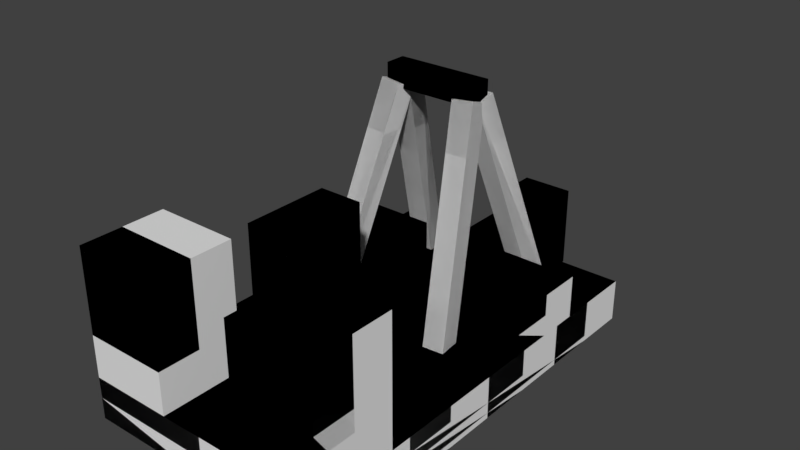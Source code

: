 # Source: pumpjack.blend  (saved by Blender 2.79.0; exported with 4.5.12 LTS)
import bpy
from mathutils import Matrix  # noqa: F401  (used for matrix-valued properties, if any)

bpy.ops.wm.read_factory_settings(use_empty=True)
scene = bpy.context.scene
scene.name = 'Scene'

# ---- collections
col_collection_1 = bpy.data.collections.new('Collection 1'); scene.collection.children.link(col_collection_1)
col_collection_2 = bpy.data.collections.new('Collection 2'); scene.collection.children.link(col_collection_2)
col_collection_3 = bpy.data.collections.new('Collection 3'); scene.collection.children.link(col_collection_3)
col_collection_11 = bpy.data.collections.new('Collection 11'); scene.collection.children.link(col_collection_11)

# ---- world
world_world = bpy.data.worlds.new('World'); scene.world = world_world
world_world.color = (0.05088, 0.05088, 0.05088)
world_world.use_sun_shadow = False
world_world.sun_shadow_jitter_overblur = 0.0
world_world.cycles.sampling_method = 'MANUAL'

# ---- meshes
me_pumpjack_normal = bpy.data.meshes.new('pumpjack_normal')
me_pumpjack_normal.from_pydata([(0.0, 0.0, 0.0), (-3.0, 5.841e-07, 0.0), (-3.0, 5.841e-07, 0.5), (9.735e-07, 5.0, 0.0), (9.735e-07, 5.0, 0.5), (-3.0, 5.0, 0.0), (-3.0, 5.0, 0.5), (0.0, 0.0, 0.5), (0.0, 0.0, 2.0), (-1.0, 1.947e-07, 0.5), (-1.0, 1.947e-07, 2.0), (1.947e-07, 1.0, 0.5), (1.947e-07, 1.0, 2.0), (-1.0, 1.0, 0.5), (-1.0, 1.0, 2.0), (-2.0, 3.894e-07, 1.0), (-2.0, 3.894e-07, 2.0), (-3.0, 5.841e-07, 1.0), (-3.0, 5.841e-07, 2.0), (-2.0, 0.5, 1.0), (-2.0, 0.5, 2.0), (-3.0, 0.5, 1.0), (-3.0, 0.5, 2.0), (-2.125, 0.125, 0.5), (-2.125, 0.125, 1.0), (-2.25, 0.125, 0.5), (-2.25, 0.125, 1.0), (-2.125, 0.375, 0.5), (-2.125, 0.375, 1.0), (-2.25, 0.375, 0.5), (-2.25, 0.375, 1.0), (-2.75, 0.125, 0.5), (-2.75, 0.125, 1.0), (-2.875, 0.125, 0.5), (-2.875, 0.125, 1.0), (-2.75, 0.375, 0.5), (-2.75, 0.375, 1.0), (-2.875, 0.375, 0.5), (-2.875, 0.375, 1.0), (-1.0, 3.313, 0.5), (-1.0, 3.313, 0.875), (-2.0, 3.313, 0.5), (-2.0, 3.313, 0.875), (-1.0, 3.688, 0.5), (-1.0, 3.688, 0.875), (-2.0, 3.688, 0.5), (-2.0, 3.688, 0.875), (-1.312, 3.688, 0.5), (-1.312, 3.688, 0.875), (-1.687, 3.688, 0.5), (-1.687, 3.688, 0.875), (-1.312, 5.188, 0.5), (-1.312, 5.188, 0.875), (-1.687, 5.188, 0.5), (-1.687, 5.188, 0.875), (-1.187, 5.188, 0.0), (-1.187, 5.188, 1.0), (-1.812, 5.188, 0.0), (-1.812, 5.188, 1.0), (-1.187, 5.812, 0.0), (-1.187, 5.812, 1.0), (-1.812, 5.813, 0.0), (-1.812, 5.813, 1.0), (-2.0, 3.0, 0.5), (-2.0, 3.0, 1.0), (-3.0, 3.0, 0.5), (-3.0, 3.0, 1.0), (-2.0, 4.0, 0.5), (-2.0, 4.0, 1.0), (-3.0, 4.0, 0.5), (-3.0, 4.0, 1.0), (5.841e-07, 3.0, 0.5), (5.841e-07, 3.0, 1.0), (-1.0, 3.0, 0.5), (-1.0, 3.0, 1.0), (7.788e-07, 4.0, 0.5), (7.788e-07, 4.0, 1.0), (-1.0, 4.0, 0.5), (-1.0, 4.0, 1.0), (-0.9375, 3.375, 2.875), (-0.9375, 3.375, 3.125), (-2.062, 3.375, 2.875), (-2.062, 3.375, 3.125), (-0.9375, 3.625, 2.875), (-0.9375, 3.625, 3.125), (-2.062, 3.625, 2.875), (-2.062, 3.625, 3.125), (-1.25, 1.0, 0.5), (-1.25, 1.0, 2.25), (-1.75, 1.0, 0.5), (-1.75, 1.0, 2.25), (-1.25, 2.0, 0.5), (-1.25, 2.0, 2.25), (-1.75, 2.0, 0.5), (-1.75, 2.0, 2.25), (-0.8508, 4.52, 0.4107), (-1.153, 3.697, 2.951), (-0.603, 4.494, 0.4318), (-0.9055, 3.671, 2.972), (-0.8688, 4.283, 0.3319), (-1.171, 3.46, 2.872), (-0.6211, 4.257, 0.353), (-0.9235, 3.434, 2.894), (-0.603, 2.506, 0.4318), (-0.9055, 3.329, 2.972), (-0.8508, 2.48, 0.4107), (-1.153, 3.303, 2.951), (-0.6211, 2.743, 0.353), (-0.9235, 3.566, 2.894), (-0.8688, 2.717, 0.3319), (-1.171, 3.54, 2.872), (-2.131, 2.717, 0.3319), (-1.829, 3.54, 2.872), (-2.379, 2.743, 0.353), (-2.076, 3.566, 2.894), (-2.149, 2.48, 0.4107), (-1.847, 3.303, 2.951), (-2.397, 2.506, 0.4318), (-2.095, 3.329, 2.972), (-2.379, 4.257, 0.353), (-2.076, 3.434, 2.894), (-2.131, 4.283, 0.3319), (-1.829, 3.46, 2.872), (-2.397, 4.494, 0.4318), (-2.095, 3.671, 2.972), (-2.149, 4.52, 0.4107), (-1.847, 3.697, 2.951)], [(45, 41), (39, 43), (49, 47), (51, 53)], [(0, 7, 2, 1), (1, 2, 6, 5), (5, 6, 4, 3), (3, 4, 7, 0), (1, 5, 3, 0), (6, 2, 7, 4), (7, 8, 10, 9), (9, 10, 14, 13), (13, 14, 12, 11), (11, 12, 8, 7), (14, 10, 8, 12), (15, 16, 18, 17), (17, 18, 22, 21), (21, 22, 20, 19), (19, 20, 16, 15), (17, 21, 19, 15), (22, 18, 16, 20), (23, 24, 26, 25), (25, 26, 30, 29), (29, 30, 28, 27), (27, 28, 24, 23), (31, 32, 34, 33), (33, 34, 38, 37), (37, 38, 36, 35), (35, 36, 32, 31), (39, 40, 42, 41), (45, 46, 44, 43), (46, 42, 40, 44), (49, 50, 54, 53), (51, 52, 48, 47), (54, 50, 48, 52), (55, 56, 58, 57), (57, 58, 62, 61), (61, 62, 60, 59), (59, 60, 56, 55), (57, 61, 59, 55), (62, 58, 56, 60), (63, 64, 66, 65), (65, 66, 70, 69), (69, 70, 68, 67), (67, 68, 64, 63), (70, 66, 64, 68), (71, 72, 74, 73), (73, 74, 78, 77), (77, 78, 76, 75), (75, 76, 72, 71), (78, 74, 72, 76), (79, 80, 82, 81), (81, 82, 86, 85), (85, 86, 84, 83), (83, 84, 80, 79), (81, 85, 83, 79), (86, 82, 80, 84), (87, 88, 90, 89), (89, 90, 94, 93), (93, 94, 92, 91), (91, 92, 88, 87), (94, 90, 88, 92), (95, 96, 98, 97), (97, 98, 102, 101), (101, 102, 100, 99), (99, 100, 96, 95), (102, 98, 96, 100), (103, 104, 106, 105), (105, 106, 110, 109), (109, 110, 108, 107), (107, 108, 104, 103), (110, 106, 104, 108), (111, 113, 114, 112), (113, 117, 118, 114), (117, 115, 116, 118), (115, 111, 112, 116), (118, 116, 112, 114), (119, 121, 122, 120), (121, 125, 126, 122), (125, 123, 124, 126), (123, 119, 120, 124), (126, 124, 120, 122)])
_uv = me_pumpjack_normal.uv_layers.new(name='UVMap')
_uv.uv.foreach_set('vector', [1.0, 0.0, 1.0, 0.0625, 0.625, 0.0625, 0.625, 0.0, 0.0, 0.0, 0.0, 0.0625, 0.625, 0.0625, 0.625, 0.0, 1.0, 0.0, 1.0, 0.0625, 0.625, 0.0625, 0.625, 0.0, 0.625, 0.0, 0.625, 0.0625, 0.0, 0.0625, 0.0, 0.0, 0.0, 0.625, 0.625, 0.625, 0.625, 1.0, 0.0, 1.0, 0.0, 0.25, 0.625, 0.25, 0.625, 0.625, 0.0, 0.625, 0.7578, 0.5, 0.7578, 0.6797, 0.6328, 0.6797, 0.6328, 0.5, 0.7578, 0.5, 0.7578, 0.6797, 0.6328, 0.6797, 0.6328, 0.5, 0.7578, 0.5, 0.7578, 0.6797, 0.6328, 0.6797, 0.6328, 0.5, 0.8828, 0.5, 0.8828, 0.6797, 0.7578, 0.6797, 0.7578, 0.5, 0.375, 0.125, 0.5, 0.125, 0.5, 0.25, 0.375, 0.25, 0.125, 0.125, 0.125, 0.25, 0.0, 0.25, 0.0, 0.125, 0.375, 0.125, 0.375, 0.25, 0.3125, 0.25, 0.3125, 0.125, 0.375, 0.125, 0.375, 0.25, 0.25, 0.25, 0.25, 0.125, 0.3125, 0.125, 0.3125, 0.25, 0.25, 0.25, 0.25, 0.125, 0.25, 0.125, 0.3125, 0.125, 0.3125, 0.25, 0.25, 0.25, 0.3125, 0.125, 0.375, 0.125, 0.375, 0.25, 0.3125, 0.25, 0.75, 0.9297, 0.75, 0.9922, 0.7344, 0.9922, 0.7344, 0.9297, 0.7812, 0.9297, 0.7812, 0.9922, 0.75, 0.9922, 0.75, 0.9297, 0.75, 0.9297, 0.75, 0.9922, 0.7344, 0.9922, 0.7344, 0.9297, 0.7812, 0.9297, 0.7812, 0.9922, 0.75, 0.9922, 0.75, 0.9297, 0.75, 0.9297, 0.75, 0.9922, 0.7344, 0.9922, 0.7344, 0.9297, 0.7812, 0.9297, 0.7812, 0.9922, 0.75, 0.9922, 0.75, 0.9297, 0.75, 0.9297, 0.75, 0.9922, 0.7344, 0.9922, 0.7344, 0.9297, 0.7812, 0.9297, 0.7812, 0.9922, 0.75, 0.9922, 0.75, 0.9297, 0.125, 0.07812, 0.125, 0.125, 0.0, 0.125, 0.0, 0.07812, 0.125, 0.07812, 0.125, 0.125, 0.0, 0.125, 0.0, 0.07812, 0.125, 0.07812, 0.125, 0.125, 0.0, 0.125, 0.0, 0.07812, 0.1875, 0.07812, 0.1875, 0.125, 0.0, 0.125, 0.0, 0.07812, 0.1875, 0.07812, 0.1875, 0.125, 0.0, 0.125, 0.0, 0.07812, 0.0, 0.07812, 0.1875, 0.07812, 0.1875, 0.125, 0.0, 0.125, 0.8828, 0.7656, 0.8828, 0.8906, 0.8047, 0.8906, 0.8047, 0.7656, 0.8828, 0.7656, 0.8828, 0.8906, 0.8047, 0.8906, 0.8047, 0.7656, 0.8828, 0.7656, 0.8828, 0.8906, 0.8047, 0.8906, 0.8047, 0.7656, 0.8828, 0.7656, 0.8828, 0.8906, 0.8047, 0.8906, 0.8047, 0.7656, 0.8047, 0.6953, 0.8828, 0.6953, 0.8828, 0.7734, 0.8047, 0.7734, 0.8047, 0.8984, 0.8828, 0.8984, 0.8828, 0.9766, 0.8047, 0.9766, 0.375, 0.1875, 0.375, 0.25, 0.25, 0.25, 0.25, 0.1875, 0.25, 0.1875, 0.25, 0.25, 0.125, 0.25, 0.125, 0.1875, 0.375, 0.1875, 0.375, 0.25, 0.25, 0.25, 0.25, 0.1875, 0.375, 0.1875, 0.375, 0.25, 0.25, 0.25, 0.25, 0.1875, 0.25, 0.125, 0.375, 0.125, 0.375, 0.25, 0.25, 0.25, 0.375, 0.1875, 0.375, 0.25, 0.25, 0.25, 0.25, 0.1875, 0.375, 0.1875, 0.375, 0.25, 0.25, 0.25, 0.25, 0.1875, 0.375, 0.1875, 0.375, 0.25, 0.25, 0.25, 0.25, 0.1875, 0.125, 0.1875, 0.125, 0.25, 0.25, 0.25, 0.25, 0.1875, 0.25, 0.125, 0.375, 0.125, 0.375, 0.25, 0.25, 0.25, 0.75, 0.0625, 0.75, 0.09375, 0.6094, 0.09375, 0.6094, 0.0625, 0.8125, 0.0625, 0.8125, 0.09375, 0.7812, 0.09375, 0.7812, 0.0625, 0.75, 0.0625, 0.75, 0.09375, 0.6094, 0.09375, 0.6094, 0.0625, 0.8125, 0.0625, 0.8125, 0.09375, 0.7812, 0.09375, 0.7812, 0.0625, 0.7812, 0.0625, 0.7812, 0.09375, 0.6406, 0.09375, 0.6406, 0.0625, 0.7812, 0.0625, 0.7812, 0.09375, 0.6406, 0.09375, 0.6406, 0.0625, 0.875, 0.0625, 0.875, 0.2812, 0.8125, 0.2812, 0.8125, 0.0625, 1.0, 0.0625, 1.0, 0.2812, 0.875, 0.2812, 0.875, 0.0625, 0.875, 0.0625, 0.875, 0.2812, 0.8125, 0.2812, 0.8125, 0.0625, 1.0, 0.0625, 1.0, 0.2812, 0.875, 0.2812, 0.875, 0.0625, 1.0, 0.3438, 0.875, 0.3438, 0.875, 0.2812, 1.0, 0.2812, 0.9141, 0.6641, 0.9141, 1.0, 0.8828, 1.0, 0.8828, 0.6641, 0.9453, 0.6641, 0.9453, 1.0, 0.9141, 1.0, 0.9141, 0.6641, 0.9141, 0.6641, 0.9141, 1.0, 0.8828, 1.0, 0.8828, 0.6641, 0.9453, 0.6641, 0.9453, 1.0, 0.9141, 1.0, 0.9141, 0.6641, 0.8828, 0.6328, 0.9141, 0.6328, 0.9141, 0.6641, 0.8828, 0.6641, 0.9141, 0.6641, 0.9141, 1.0, 0.8828, 1.0, 0.8828, 0.6641, 0.9453, 0.6641, 0.9453, 1.0, 0.9141, 1.0, 0.9141, 0.6641, 0.9141, 0.6641, 0.9141, 1.0, 0.8828, 1.0, 0.8828, 0.6641, 0.9453, 0.6641, 0.9453, 1.0, 0.9141, 1.0, 0.9141, 0.6641, 0.8828, 0.6328, 0.9141, 0.6328, 0.9141, 0.6641, 0.8828, 0.6641, 0.8828, 0.6641, 0.9141, 0.6641, 0.9141, 1.0, 0.8828, 1.0, 0.9141, 0.6641, 0.9453, 0.6641, 0.9453, 1.0, 0.9141, 1.0, 0.8828, 0.6641, 0.9141, 0.6641, 0.9141, 1.0, 0.8828, 1.0, 0.9141, 0.6641, 0.9453, 0.6641, 0.9453, 1.0, 0.9141, 1.0, 0.8828, 0.6328, 0.9141, 0.6328, 0.9141, 0.6641, 0.8828, 0.6641, 0.8828, 0.6641, 0.9141, 0.6641, 0.9141, 1.0, 0.8828, 1.0, 0.9141, 0.6641, 0.9453, 0.6641, 0.9453, 1.0, 0.9141, 1.0, 0.8828, 0.6641, 0.9141, 0.6641, 0.9141, 1.0, 0.8828, 1.0, 0.9141, 0.6641, 0.9453, 0.6641, 0.9453, 1.0, 0.9141, 1.0, 0.8828, 0.6328, 0.9141, 0.6328, 0.9141, 0.6641, 0.8828, 0.6641])
me_pumpjack_normal.use_remesh_preserve_volume = False
me_pumpjack_normal.use_remesh_preserve_attributes = False
me_pumpjack_normal.use_mirror_vertex_groups = False
me_pumpjack_normal.update()
me_pumpjack_mirrored = bpy.data.meshes.new('pumpjack_mirrored')
me_pumpjack_mirrored.from_pydata([(0.0, 0.0, 0.0), (0.0, 0.0, 0.5), (-3.0, 5.841e-07, 0.0), (-3.0, 5.841e-07, 0.5), (9.735e-07, 5.0, 0.0), (9.735e-07, 5.0, 0.5), (-3.0, 5.0, 0.0), (-3.0, 5.0, 0.5), (-2.0, 3.894e-07, 0.5), (-2.0, 3.894e-07, 2.0), (-3.0, 5.841e-07, 2.0), (-2.0, 1.0, 0.5), (-2.0, 1.0, 2.0), (-3.0, 1.0, 0.5), (-3.0, 1.0, 2.0), (0.0, 0.0, 1.0), (0.0, 0.0, 2.0), (-1.0, 1.947e-07, 1.0), (-1.0, 1.947e-07, 2.0), (9.735e-08, 0.5, 1.0), (9.735e-08, 0.5, 2.0), (-1.0, 0.5, 1.0), (-1.0, 0.5, 2.0), (-0.125, 0.125, 0.5), (-0.125, 0.125, 1.0), (-0.25, 0.125, 0.5), (-0.25, 0.125, 1.0), (-0.125, 0.375, 0.5), (-0.125, 0.375, 1.0), (-0.25, 0.375, 0.5), (-0.25, 0.375, 1.0), (-0.75, 0.125, 0.5), (-0.75, 0.125, 1.0), (-0.875, 0.125, 0.5), (-0.875, 0.125, 1.0), (-0.75, 0.375, 0.5), (-0.75, 0.375, 1.0), (-0.875, 0.375, 0.5), (-0.875, 0.375, 1.0), (-1.0, 3.313, 0.5), (-1.0, 3.313, 0.875), (-2.0, 3.313, 0.5), (-2.0, 3.313, 0.875), (-1.0, 3.688, 0.5), (-1.0, 3.688, 0.875), (-2.0, 3.688, 0.5), (-2.0, 3.688, 0.875), (-1.312, 3.688, 0.5), (-1.312, 3.688, 0.875), (-1.687, 3.688, 0.5), (-1.687, 3.688, 0.875), (-1.312, 5.188, 0.5), (-1.312, 5.188, 0.875), (-1.687, 5.188, 0.5), (-1.687, 5.188, 0.875), (-1.187, 5.188, 0.0), (-1.187, 5.188, 1.0), (-1.812, 5.188, 0.0), (-1.812, 5.188, 1.0), (-1.187, 5.812, 0.0), (-1.187, 5.812, 1.0), (-1.812, 5.813, 0.0), (-1.812, 5.813, 1.0), (-2.0, 3.0, 0.5), (-2.0, 3.0, 1.0), (-3.0, 3.0, 0.5), (-3.0, 3.0, 1.0), (-2.0, 4.0, 0.5), (-2.0, 4.0, 1.0), (-3.0, 4.0, 0.5), (-3.0, 4.0, 1.0), (5.841e-07, 3.0, 0.5), (5.841e-07, 3.0, 1.0), (-1.0, 3.0, 0.5), (-1.0, 3.0, 1.0), (7.788e-07, 4.0, 0.5), (7.788e-07, 4.0, 1.0), (-1.0, 4.0, 0.5), (-1.0, 4.0, 1.0), (-0.9375, 3.375, 2.875), (-0.9375, 3.375, 3.125), (-2.062, 3.375, 2.875), (-2.062, 3.375, 3.125), (-0.9375, 3.625, 2.875), (-0.9375, 3.625, 3.125), (-2.062, 3.625, 2.875), (-2.062, 3.625, 3.125), (-1.25, 1.0, 0.5), (-1.25, 1.0, 2.25), (-1.75, 1.0, 0.5), (-1.75, 1.0, 2.25), (-1.25, 2.0, 0.5), (-1.25, 2.0, 2.25), (-1.75, 2.0, 0.5), (-1.75, 2.0, 2.25), (-2.379, 4.257, 0.353), (-2.076, 3.434, 2.894), (-2.131, 4.283, 0.3319), (-1.829, 3.46, 2.872), (-2.397, 4.494, 0.4318), (-2.095, 3.671, 2.972), (-2.149, 4.52, 0.4107), (-1.847, 3.697, 2.951), (-2.131, 2.717, 0.3319), (-1.829, 3.54, 2.872), (-2.379, 2.743, 0.353), (-2.076, 3.566, 2.894), (-2.149, 2.48, 0.4107), (-1.847, 3.303, 2.951), (-2.397, 2.506, 0.4318), (-2.095, 3.329, 2.972), (-0.603, 2.506, 0.4318), (-0.9055, 3.329, 2.972), (-0.8508, 2.48, 0.4107), (-1.153, 3.303, 2.951), (-0.6211, 2.743, 0.353), (-0.9235, 3.566, 2.894), (-0.8688, 2.717, 0.3319), (-1.171, 3.54, 2.872), (-0.8508, 4.52, 0.4107), (-1.153, 3.697, 2.951), (-0.603, 4.494, 0.4318), (-0.9055, 3.671, 2.972), (-0.8688, 4.283, 0.3319), (-1.171, 3.46, 2.872), (-0.6211, 4.257, 0.353), (-0.9235, 3.434, 2.894)], [(45, 41), (39, 43), (49, 47), (51, 53)], [(0, 1, 3, 2), (2, 3, 7, 6), (6, 7, 5, 4), (4, 5, 1, 0), (2, 6, 4, 0), (7, 3, 1, 5), (8, 9, 10, 3), (3, 10, 14, 13), (13, 14, 12, 11), (11, 12, 9, 8), (14, 10, 9, 12), (15, 16, 18, 17), (17, 18, 22, 21), (21, 22, 20, 19), (19, 20, 16, 15), (17, 21, 19, 15), (22, 18, 16, 20), (23, 24, 26, 25), (25, 26, 30, 29), (29, 30, 28, 27), (27, 28, 24, 23), (31, 32, 34, 33), (33, 34, 38, 37), (37, 38, 36, 35), (35, 36, 32, 31), (39, 40, 42, 41), (45, 46, 44, 43), (46, 42, 40, 44), (49, 50, 54, 53), (51, 52, 48, 47), (54, 50, 48, 52), (55, 56, 58, 57), (57, 58, 62, 61), (61, 62, 60, 59), (59, 60, 56, 55), (57, 61, 59, 55), (62, 58, 56, 60), (63, 64, 66, 65), (65, 66, 70, 69), (69, 70, 68, 67), (67, 68, 64, 63), (70, 66, 64, 68), (71, 72, 74, 73), (73, 74, 78, 77), (77, 78, 76, 75), (75, 76, 72, 71), (78, 74, 72, 76), (79, 80, 82, 81), (81, 82, 86, 85), (85, 86, 84, 83), (83, 84, 80, 79), (81, 85, 83, 79), (86, 82, 80, 84), (87, 88, 90, 89), (89, 90, 94, 93), (93, 94, 92, 91), (91, 92, 88, 87), (94, 90, 88, 92), (95, 97, 98, 96), (97, 101, 102, 98), (101, 99, 100, 102), (99, 95, 96, 100), (102, 100, 96, 98), (103, 105, 106, 104), (105, 109, 110, 106), (109, 107, 108, 110), (107, 103, 104, 108), (110, 108, 104, 106), (111, 112, 114, 113), (113, 114, 118, 117), (117, 118, 116, 115), (115, 116, 112, 111), (118, 114, 112, 116), (119, 120, 122, 121), (121, 122, 126, 125), (125, 126, 124, 123), (123, 124, 120, 119), (126, 122, 120, 124)])
_uv = me_pumpjack_mirrored.uv_layers.new(name='UVMap')
_uv.uv.foreach_set('vector', [1.0, 0.0, 1.0, 0.0625, 0.625, 0.0625, 0.625, 0.0, 0.0, 0.0, 0.0, 0.0625, 0.625, 0.0625, 0.625, 0.0, 1.0, 0.0, 1.0, 0.0625, 0.625, 0.0625, 0.625, 0.0, 0.625, 0.0, 0.625, 0.0625, 0.0, 0.0625, 0.0, 0.0, 0.0, 0.625, 0.625, 0.625, 0.625, 1.0, 0.0, 1.0, 0.0, 0.25, 0.625, 0.25, 0.625, 0.625, 0.0, 0.625, 0.7578, 0.5, 0.7578, 0.6797, 0.6328, 0.6797, 0.6328, 0.5, 0.8828, 0.5, 0.8828, 0.6797, 0.7578, 0.6797, 0.7578, 0.5, 0.7578, 0.5, 0.7578, 0.6797, 0.6328, 0.6797, 0.6328, 0.5, 0.7578, 0.5, 0.7578, 0.6797, 0.6328, 0.6797, 0.6328, 0.5, 0.375, 0.125, 0.5, 0.125, 0.5, 0.25, 0.375, 0.25, 0.125, 0.125, 0.125, 0.25, 0.0, 0.25, 0.0, 0.125, 0.375, 0.125, 0.375, 0.25, 0.3125, 0.25, 0.3125, 0.125, 0.375, 0.125, 0.375, 0.25, 0.25, 0.25, 0.25, 0.125, 0.3125, 0.125, 0.3125, 0.25, 0.25, 0.25, 0.25, 0.125, 0.25, 0.125, 0.3125, 0.125, 0.3125, 0.25, 0.25, 0.25, 0.3125, 0.125, 0.375, 0.125, 0.375, 0.25, 0.3125, 0.25, 0.75, 0.9297, 0.75, 0.9922, 0.7344, 0.9922, 0.7344, 0.9297, 0.7812, 0.9297, 0.7812, 0.9922, 0.75, 0.9922, 0.75, 0.9297, 0.75, 0.9297, 0.75, 0.9922, 0.7344, 0.9922, 0.7344, 0.9297, 0.7812, 0.9297, 0.7812, 0.9922, 0.75, 0.9922, 0.75, 0.9297, 0.75, 0.9297, 0.75, 0.9922, 0.7344, 0.9922, 0.7344, 0.9297, 0.7812, 0.9297, 0.7812, 0.9922, 0.75, 0.9922, 0.75, 0.9297, 0.75, 0.9297, 0.75, 0.9922, 0.7344, 0.9922, 0.7344, 0.9297, 0.7812, 0.9297, 0.7812, 0.9922, 0.75, 0.9922, 0.75, 0.9297, 0.125, 0.07812, 0.125, 0.125, 0.0, 0.125, 0.0, 0.07812, 0.125, 0.07812, 0.125, 0.125, 0.0, 0.125, 0.0, 0.07812, 0.125, 0.07812, 0.125, 0.125, 0.0, 0.125, 0.0, 0.07812, 0.1875, 0.07812, 0.1875, 0.125, 0.0, 0.125, 0.0, 0.07812, 0.1875, 0.07812, 0.1875, 0.125, 0.0, 0.125, 0.0, 0.07812, 0.0, 0.07812, 0.1875, 0.07812, 0.1875, 0.125, 0.0, 0.125, 0.8828, 0.7656, 0.8828, 0.8906, 0.8047, 0.8906, 0.8047, 0.7656, 0.8828, 0.7656, 0.8828, 0.8906, 0.8047, 0.8906, 0.8047, 0.7656, 0.8828, 0.7656, 0.8828, 0.8906, 0.8047, 0.8906, 0.8047, 0.7656, 0.8828, 0.7656, 0.8828, 0.8906, 0.8047, 0.8906, 0.8047, 0.7656, 0.8047, 0.6953, 0.8828, 0.6953, 0.8828, 0.7734, 0.8047, 0.7734, 0.8047, 0.8984, 0.8828, 0.8984, 0.8828, 0.9766, 0.8047, 0.9766, 0.375, 0.1875, 0.375, 0.25, 0.25, 0.25, 0.25, 0.1875, 0.25, 0.1875, 0.25, 0.25, 0.125, 0.25, 0.125, 0.1875, 0.375, 0.1875, 0.375, 0.25, 0.25, 0.25, 0.25, 0.1875, 0.375, 0.1875, 0.375, 0.25, 0.25, 0.25, 0.25, 0.1875, 0.25, 0.125, 0.375, 0.125, 0.375, 0.25, 0.25, 0.25, 0.375, 0.1875, 0.375, 0.25, 0.25, 0.25, 0.25, 0.1875, 0.375, 0.1875, 0.375, 0.25, 0.25, 0.25, 0.25, 0.1875, 0.375, 0.1875, 0.375, 0.25, 0.25, 0.25, 0.25, 0.1875, 0.125, 0.1875, 0.125, 0.25, 0.25, 0.25, 0.25, 0.1875, 0.25, 0.125, 0.375, 0.125, 0.375, 0.25, 0.25, 0.25, 0.75, 0.0625, 0.75, 0.09375, 0.6094, 0.09375, 0.6094, 0.0625, 0.8125, 0.0625, 0.8125, 0.09375, 0.7812, 0.09375, 0.7812, 0.0625, 0.75, 0.0625, 0.75, 0.09375, 0.6094, 0.09375, 0.6094, 0.0625, 0.8125, 0.0625, 0.8125, 0.09375, 0.7812, 0.09375, 0.7812, 0.0625, 0.7812, 0.0625, 0.7812, 0.09375, 0.6406, 0.09375, 0.6406, 0.0625, 0.7812, 0.0625, 0.7812, 0.09375, 0.6406, 0.09375, 0.6406, 0.0625, 0.875, 0.0625, 0.875, 0.2812, 0.8125, 0.2812, 0.8125, 0.0625, 1.0, 0.0625, 1.0, 0.2812, 0.875, 0.2812, 0.875, 0.0625, 0.875, 0.0625, 0.875, 0.2812, 0.8125, 0.2812, 0.8125, 0.0625, 1.0, 0.0625, 1.0, 0.2812, 0.875, 0.2812, 0.875, 0.0625, 1.0, 0.3438, 0.875, 0.3438, 0.875, 0.2812, 1.0, 0.2812, 0.8828, 0.6641, 0.9141, 0.6641, 0.9141, 1.0, 0.8828, 1.0, 0.9141, 0.6641, 0.9453, 0.6641, 0.9453, 1.0, 0.9141, 1.0, 0.8828, 0.6641, 0.9141, 0.6641, 0.9141, 1.0, 0.8828, 1.0, 0.9141, 0.6641, 0.9453, 0.6641, 0.9453, 1.0, 0.9141, 1.0, 0.8828, 0.6328, 0.9141, 0.6328, 0.9141, 0.6641, 0.8828, 0.6641, 0.8828, 0.6641, 0.9141, 0.6641, 0.9141, 1.0, 0.8828, 1.0, 0.9141, 0.6641, 0.9453, 0.6641, 0.9453, 1.0, 0.9141, 1.0, 0.8828, 0.6641, 0.9141, 0.6641, 0.9141, 1.0, 0.8828, 1.0, 0.9141, 0.6641, 0.9453, 0.6641, 0.9453, 1.0, 0.9141, 1.0, 0.8828, 0.6328, 0.9141, 0.6328, 0.9141, 0.6641, 0.8828, 0.6641, 0.9141, 0.6641, 0.9141, 1.0, 0.8828, 1.0, 0.8828, 0.6641, 0.9453, 0.6641, 0.9453, 1.0, 0.9141, 1.0, 0.9141, 0.6641, 0.9141, 0.6641, 0.9141, 1.0, 0.8828, 1.0, 0.8828, 0.6641, 0.9453, 0.6641, 0.9453, 1.0, 0.9141, 1.0, 0.9141, 0.6641, 0.8828, 0.6328, 0.9141, 0.6328, 0.9141, 0.6641, 0.8828, 0.6641, 0.9141, 0.6641, 0.9141, 1.0, 0.8828, 1.0, 0.8828, 0.6641, 0.9453, 0.6641, 0.9453, 1.0, 0.9141, 1.0, 0.9141, 0.6641, 0.9141, 0.6641, 0.9141, 1.0, 0.8828, 1.0, 0.8828, 0.6641, 0.9453, 0.6641, 0.9453, 1.0, 0.9141, 1.0, 0.9141, 0.6641, 0.8828, 0.6328, 0.9141, 0.6328, 0.9141, 0.6641, 0.8828, 0.6641])
me_pumpjack_mirrored.use_remesh_preserve_volume = False
me_pumpjack_mirrored.use_remesh_preserve_attributes = False
me_pumpjack_mirrored.use_mirror_vertex_groups = False
me_pumpjack_mirrored.update()
me_pumpjack_itemmockup = bpy.data.meshes.new('pumpjack_itemmockup')
me_pumpjack_itemmockup.from_pydata([(0.0, 0.0, 0.0), (-3.0, 5.841e-07, 0.0), (-3.0, 5.841e-07, 0.5), (9.735e-07, 5.0, 0.0), (9.735e-07, 5.0, 0.5), (-3.0, 5.0, 0.0), (-3.0, 5.0, 0.5), (0.0, 0.0, 0.5), (0.0, 0.0, 2.0), (-1.0, 1.947e-07, 0.5), (-1.0, 1.947e-07, 2.0), (1.947e-07, 1.0, 0.5), (1.947e-07, 1.0, 2.0), (-1.0, 1.0, 0.5), (-1.0, 1.0, 2.0), (-2.0, 3.894e-07, 1.0), (-2.0, 3.894e-07, 2.0), (-3.0, 5.841e-07, 1.0), (-3.0, 5.841e-07, 2.0), (-2.0, 0.5, 1.0), (-2.0, 0.5, 2.0), (-3.0, 0.5, 1.0), (-3.0, 0.5, 2.0), (-2.125, 0.125, 0.5), (-2.125, 0.125, 1.0), (-2.25, 0.125, 0.5), (-2.25, 0.125, 1.0), (-2.125, 0.375, 0.5), (-2.125, 0.375, 1.0), (-2.25, 0.375, 0.5), (-2.25, 0.375, 1.0), (-2.75, 0.125, 0.5), (-2.75, 0.125, 1.0), (-2.875, 0.125, 0.5), (-2.875, 0.125, 1.0), (-2.75, 0.375, 0.5), (-2.75, 0.375, 1.0), (-2.875, 0.375, 0.5), (-2.875, 0.375, 1.0), (-1.0, 3.313, 0.5), (-1.0, 3.313, 0.875), (-2.0, 3.313, 0.5), (-2.0, 3.313, 0.875), (-1.0, 3.688, 0.5), (-1.0, 3.688, 0.875), (-2.0, 3.688, 0.5), (-2.0, 3.688, 0.875), (-1.312, 3.688, 0.5), (-1.312, 3.688, 0.875), (-1.687, 3.688, 0.5), (-1.687, 3.688, 0.875), (-1.312, 5.188, 0.5), (-1.312, 5.188, 0.875), (-1.687, 5.188, 0.5), (-1.687, 5.188, 0.875), (-1.187, 5.188, 0.0), (-1.187, 5.188, 1.0), (-1.812, 5.188, 0.0), (-1.812, 5.188, 1.0), (-1.187, 5.812, 0.0), (-1.187, 5.812, 1.0), (-1.812, 5.813, 0.0), (-1.812, 5.813, 1.0), (-2.0, 3.0, 0.5), (-2.0, 3.0, 1.0), (-3.0, 3.0, 0.5), (-3.0, 3.0, 1.0), (-2.0, 4.0, 0.5), (-2.0, 4.0, 1.0), (-3.0, 4.0, 0.5), (-3.0, 4.0, 1.0), (5.841e-07, 3.0, 0.5), (5.841e-07, 3.0, 1.0), (-1.0, 3.0, 0.5), (-1.0, 3.0, 1.0), (7.788e-07, 4.0, 0.5), (7.788e-07, 4.0, 1.0), (-1.0, 4.0, 0.5), (-1.0, 4.0, 1.0), (-0.9375, 3.375, 2.875), (-0.9375, 3.375, 3.125), (-2.062, 3.375, 2.875), (-2.062, 3.375, 3.125), (-0.9375, 3.625, 2.875), (-0.9375, 3.625, 3.125), (-2.062, 3.625, 2.875), (-2.062, 3.625, 3.125), (-1.25, 1.0, 0.5), (-1.25, 1.0, 2.25), (-1.75, 1.0, 0.5), (-1.75, 1.0, 2.25), (-1.25, 2.0, 0.5), (-1.25, 2.0, 2.25), (-1.75, 2.0, 0.5), (-1.75, 2.0, 2.25), (-0.8508, 4.52, 0.4107), (-1.153, 3.697, 2.951), (-0.603, 4.494, 0.4318), (-0.9055, 3.671, 2.972), (-0.8688, 4.283, 0.3319), (-1.171, 3.46, 2.872), (-0.6211, 4.257, 0.353), (-0.9235, 3.434, 2.894), (-0.603, 2.506, 0.4318), (-0.9055, 3.329, 2.972), (-0.8508, 2.48, 0.4107), (-1.153, 3.303, 2.951), (-0.6211, 2.743, 0.353), (-0.9235, 3.566, 2.894), (-0.8688, 2.717, 0.3319), (-1.171, 3.54, 2.872), (-2.131, 2.717, 0.3319), (-1.829, 3.54, 2.872), (-2.379, 2.743, 0.353), (-2.076, 3.566, 2.894), (-2.149, 2.48, 0.4107), (-1.847, 3.303, 2.951), (-2.397, 2.506, 0.4318), (-2.095, 3.329, 2.972), (-2.379, 4.257, 0.353), (-2.076, 3.434, 2.894), (-2.131, 4.283, 0.3319), (-1.829, 3.46, 2.872), (-2.397, 4.494, 0.4318), (-2.095, 3.671, 2.972), (-2.149, 4.52, 0.4107), (-1.847, 3.697, 2.951)], [(45, 41), (39, 43), (49, 47), (51, 53)], [(0, 7, 2, 1), (1, 2, 6, 5), (5, 6, 4, 3), (3, 4, 7, 0), (1, 5, 3, 0), (6, 2, 7, 4), (7, 8, 10, 9), (9, 10, 14, 13), (13, 14, 12, 11), (11, 12, 8, 7), (14, 10, 8, 12), (15, 16, 18, 17), (17, 18, 22, 21), (21, 22, 20, 19), (19, 20, 16, 15), (17, 21, 19, 15), (22, 18, 16, 20), (23, 24, 26, 25), (25, 26, 30, 29), (29, 30, 28, 27), (27, 28, 24, 23), (31, 32, 34, 33), (33, 34, 38, 37), (37, 38, 36, 35), (35, 36, 32, 31), (39, 40, 42, 41), (45, 46, 44, 43), (46, 42, 40, 44), (49, 50, 54, 53), (51, 52, 48, 47), (54, 50, 48, 52), (55, 56, 58, 57), (57, 58, 62, 61), (61, 62, 60, 59), (59, 60, 56, 55), (57, 61, 59, 55), (62, 58, 56, 60), (63, 64, 66, 65), (65, 66, 70, 69), (69, 70, 68, 67), (67, 68, 64, 63), (70, 66, 64, 68), (71, 72, 74, 73), (73, 74, 78, 77), (77, 78, 76, 75), (75, 76, 72, 71), (78, 74, 72, 76), (79, 80, 82, 81), (81, 82, 86, 85), (85, 86, 84, 83), (83, 84, 80, 79), (81, 85, 83, 79), (86, 82, 80, 84), (87, 88, 90, 89), (89, 90, 94, 93), (93, 94, 92, 91), (91, 92, 88, 87), (94, 90, 88, 92), (95, 96, 98, 97), (97, 98, 102, 101), (101, 102, 100, 99), (99, 100, 96, 95), (102, 98, 96, 100), (103, 104, 106, 105), (105, 106, 110, 109), (109, 110, 108, 107), (107, 108, 104, 103), (110, 106, 104, 108), (111, 113, 114, 112), (113, 117, 118, 114), (117, 115, 116, 118), (115, 111, 112, 116), (118, 116, 112, 114), (119, 121, 122, 120), (121, 125, 126, 122), (125, 123, 124, 126), (123, 119, 120, 124), (126, 124, 120, 122)])
_uv = me_pumpjack_itemmockup.uv_layers.new(name='UVMap')
_uv.uv.foreach_set('vector', [1.0, 0.0, 1.0, 0.0625, 0.625, 0.0625, 0.625, 0.0, 0.0, 0.0, 0.0, 0.0625, 0.625, 0.0625, 0.625, 0.0, 1.0, 0.0, 1.0, 0.0625, 0.625, 0.0625, 0.625, 0.0, 0.625, 0.0, 0.625, 0.0625, 0.0, 0.0625, 0.0, 0.0, 0.0, 0.625, 0.625, 0.625, 0.625, 1.0, 0.0, 1.0, 0.0, 0.25, 0.625, 0.25, 0.625, 0.625, 0.0, 0.625, 0.7578, 0.5, 0.7578, 0.6797, 0.6328, 0.6797, 0.6328, 0.5, 0.7578, 0.5, 0.7578, 0.6797, 0.6328, 0.6797, 0.6328, 0.5, 0.7578, 0.5, 0.7578, 0.6797, 0.6328, 0.6797, 0.6328, 0.5, 0.8828, 0.5, 0.8828, 0.6797, 0.7578, 0.6797, 0.7578, 0.5, 0.375, 0.125, 0.5, 0.125, 0.5, 0.25, 0.375, 0.25, 0.125, 0.125, 0.125, 0.25, 0.0, 0.25, 0.0, 0.125, 0.375, 0.125, 0.375, 0.25, 0.3125, 0.25, 0.3125, 0.125, 0.375, 0.125, 0.375, 0.25, 0.25, 0.25, 0.25, 0.125, 0.3125, 0.125, 0.3125, 0.25, 0.25, 0.25, 0.25, 0.125, 0.25, 0.125, 0.3125, 0.125, 0.3125, 0.25, 0.25, 0.25, 0.3125, 0.125, 0.375, 0.125, 0.375, 0.25, 0.3125, 0.25, 0.75, 0.9297, 0.75, 0.9922, 0.7344, 0.9922, 0.7344, 0.9297, 0.7812, 0.9297, 0.7812, 0.9922, 0.75, 0.9922, 0.75, 0.9297, 0.75, 0.9297, 0.75, 0.9922, 0.7344, 0.9922, 0.7344, 0.9297, 0.7812, 0.9297, 0.7812, 0.9922, 0.75, 0.9922, 0.75, 0.9297, 0.75, 0.9297, 0.75, 0.9922, 0.7344, 0.9922, 0.7344, 0.9297, 0.7812, 0.9297, 0.7812, 0.9922, 0.75, 0.9922, 0.75, 0.9297, 0.75, 0.9297, 0.75, 0.9922, 0.7344, 0.9922, 0.7344, 0.9297, 0.7812, 0.9297, 0.7812, 0.9922, 0.75, 0.9922, 0.75, 0.9297, 0.125, 0.07812, 0.125, 0.125, 0.0, 0.125, 0.0, 0.07812, 0.125, 0.07812, 0.125, 0.125, 0.0, 0.125, 0.0, 0.07812, 0.125, 0.07812, 0.125, 0.125, 0.0, 0.125, 0.0, 0.07812, 0.1875, 0.07812, 0.1875, 0.125, 0.0, 0.125, 0.0, 0.07812, 0.1875, 0.07812, 0.1875, 0.125, 0.0, 0.125, 0.0, 0.07812, 0.0, 0.07812, 0.1875, 0.07812, 0.1875, 0.125, 0.0, 0.125, 0.8828, 0.7656, 0.8828, 0.8906, 0.8047, 0.8906, 0.8047, 0.7656, 0.8828, 0.7656, 0.8828, 0.8906, 0.8047, 0.8906, 0.8047, 0.7656, 0.8828, 0.7656, 0.8828, 0.8906, 0.8047, 0.8906, 0.8047, 0.7656, 0.8828, 0.7656, 0.8828, 0.8906, 0.8047, 0.8906, 0.8047, 0.7656, 0.8047, 0.6953, 0.8828, 0.6953, 0.8828, 0.7734, 0.8047, 0.7734, 0.8047, 0.8984, 0.8828, 0.8984, 0.8828, 0.9766, 0.8047, 0.9766, 0.375, 0.1875, 0.375, 0.25, 0.25, 0.25, 0.25, 0.1875, 0.25, 0.1875, 0.25, 0.25, 0.125, 0.25, 0.125, 0.1875, 0.375, 0.1875, 0.375, 0.25, 0.25, 0.25, 0.25, 0.1875, 0.375, 0.1875, 0.375, 0.25, 0.25, 0.25, 0.25, 0.1875, 0.25, 0.125, 0.375, 0.125, 0.375, 0.25, 0.25, 0.25, 0.375, 0.1875, 0.375, 0.25, 0.25, 0.25, 0.25, 0.1875, 0.375, 0.1875, 0.375, 0.25, 0.25, 0.25, 0.25, 0.1875, 0.375, 0.1875, 0.375, 0.25, 0.25, 0.25, 0.25, 0.1875, 0.125, 0.1875, 0.125, 0.25, 0.25, 0.25, 0.25, 0.1875, 0.25, 0.125, 0.375, 0.125, 0.375, 0.25, 0.25, 0.25, 0.75, 0.0625, 0.75, 0.09375, 0.6094, 0.09375, 0.6094, 0.0625, 0.8125, 0.0625, 0.8125, 0.09375, 0.7812, 0.09375, 0.7812, 0.0625, 0.75, 0.0625, 0.75, 0.09375, 0.6094, 0.09375, 0.6094, 0.0625, 0.8125, 0.0625, 0.8125, 0.09375, 0.7812, 0.09375, 0.7812, 0.0625, 0.7812, 0.0625, 0.7812, 0.09375, 0.6406, 0.09375, 0.6406, 0.0625, 0.7812, 0.0625, 0.7812, 0.09375, 0.6406, 0.09375, 0.6406, 0.0625, 0.875, 0.0625, 0.875, 0.2812, 0.8125, 0.2812, 0.8125, 0.0625, 1.0, 0.0625, 1.0, 0.2812, 0.875, 0.2812, 0.875, 0.0625, 0.875, 0.0625, 0.875, 0.2812, 0.8125, 0.2812, 0.8125, 0.0625, 1.0, 0.0625, 1.0, 0.2812, 0.875, 0.2812, 0.875, 0.0625, 1.0, 0.3438, 0.875, 0.3438, 0.875, 0.2812, 1.0, 0.2812, 0.9141, 0.6641, 0.9141, 1.0, 0.8828, 1.0, 0.8828, 0.6641, 0.9453, 0.6641, 0.9453, 1.0, 0.9141, 1.0, 0.9141, 0.6641, 0.9141, 0.6641, 0.9141, 1.0, 0.8828, 1.0, 0.8828, 0.6641, 0.9453, 0.6641, 0.9453, 1.0, 0.9141, 1.0, 0.9141, 0.6641, 0.8828, 0.6328, 0.9141, 0.6328, 0.9141, 0.6641, 0.8828, 0.6641, 0.9141, 0.6641, 0.9141, 1.0, 0.8828, 1.0, 0.8828, 0.6641, 0.9453, 0.6641, 0.9453, 1.0, 0.9141, 1.0, 0.9141, 0.6641, 0.9141, 0.6641, 0.9141, 1.0, 0.8828, 1.0, 0.8828, 0.6641, 0.9453, 0.6641, 0.9453, 1.0, 0.9141, 1.0, 0.9141, 0.6641, 0.8828, 0.6328, 0.9141, 0.6328, 0.9141, 0.6641, 0.8828, 0.6641, 0.8828, 0.6641, 0.9141, 0.6641, 0.9141, 1.0, 0.8828, 1.0, 0.9141, 0.6641, 0.9453, 0.6641, 0.9453, 1.0, 0.9141, 1.0, 0.8828, 0.6641, 0.9141, 0.6641, 0.9141, 1.0, 0.8828, 1.0, 0.9141, 0.6641, 0.9453, 0.6641, 0.9453, 1.0, 0.9141, 1.0, 0.8828, 0.6328, 0.9141, 0.6328, 0.9141, 0.6641, 0.8828, 0.6641, 0.8828, 0.6641, 0.9141, 0.6641, 0.9141, 1.0, 0.8828, 1.0, 0.9141, 0.6641, 0.9453, 0.6641, 0.9453, 1.0, 0.9141, 1.0, 0.8828, 0.6641, 0.9141, 0.6641, 0.9141, 1.0, 0.8828, 1.0, 0.9141, 0.6641, 0.9453, 0.6641, 0.9453, 1.0, 0.9141, 1.0, 0.8828, 0.6328, 0.9141, 0.6328, 0.9141, 0.6641, 0.8828, 0.6641])
me_pumpjack_itemmockup.use_remesh_preserve_volume = False
me_pumpjack_itemmockup.use_remesh_preserve_attributes = False
me_pumpjack_itemmockup.use_mirror_vertex_groups = False
me_pumpjack_itemmockup.update()
me_dummy_pumparmature = bpy.data.meshes.new('Dummy-PumpArmature')
me_dummy_pumparmature.from_pydata([(0.25, -2.5, -1.49e-07), (0.25, -2.5, 0.625), (-0.25, -2.5, -1.49e-07), (-0.25, -2.5, 0.625), (0.25, 1.875, 1.118e-07), (0.25, 1.875, 0.625), (-0.25, 1.875, 1.118e-07), (-0.25, 1.875, 0.625), (0.6875, -2.187, 0.1875), (0.6875, -2.187, 0.4375), (-0.6875, -2.187, 0.1875), (-0.6875, -2.187, 0.4375), (0.6875, -1.937, 0.1875), (0.6875, -1.937, 0.4375), (-0.6875, -1.937, 0.1875), (-0.6875, -1.937, 0.4375), (0.3125, 1.875, -0.9375), (0.3125, 1.875, 0.9375), (-0.3125, 1.875, -0.9375), (-0.3125, 1.875, 0.9375), (0.3125, 2.625, -0.9375), (0.3125, 2.625, 0.9375), (-0.3125, 2.625, -0.9375), (-0.3125, 2.625, 0.9375), (-0.25, -2.75, -0.625), (-0.25, -2.75, 0.0), (-0.5, -2.75, -0.625), (-0.5, -2.75, 0.0), (-0.25, -1.25, -0.625), (-0.25, -1.25, 0.0), (-0.5, -1.25, -0.625), (-0.5, -1.25, 0.0), (0.5, -2.25, -1.25), (0.5, -2.25, -0.625), (0.25, -2.25, -1.25), (0.25, -2.25, -0.625), (0.5, -1.75, -1.25), (0.5, -1.75, -0.625), (0.25, -1.75, -1.25), (0.25, -1.75, -0.625), (0.5, -2.75, -0.625), (0.5, -2.75, 0.0), (0.25, -2.75, -0.625), (0.25, -2.75, 0.0), (0.5, -1.25, -0.625), (0.5, -1.25, 0.0), (0.25, -1.25, -0.625), (0.25, -1.25, 0.0), (-0.25, -2.25, -1.25), (-0.25, -2.25, -0.625), (-0.5, -2.25, -1.25), (-0.5, -2.25, -0.625), (-0.25, -1.75, -1.25), (-0.25, -1.75, -0.625), (-0.5, -1.75, -1.25), (-0.5, -1.75, -0.625)], [], [(0, 1, 3, 2), (2, 3, 7, 6), (4, 5, 1, 0), (2, 6, 4, 0), (7, 3, 1, 5), (8, 9, 11, 10), (10, 11, 15, 14), (14, 15, 13, 12), (12, 13, 9, 8), (10, 14, 12, 8), (15, 11, 9, 13), (16, 17, 19, 18), (18, 19, 23, 22), (22, 23, 21, 20), (20, 21, 17, 16), (18, 22, 20, 16), (23, 19, 17, 21), (24, 25, 27, 26), (26, 27, 31, 30), (30, 31, 29, 28), (28, 29, 25, 24), (26, 30, 28, 24), (31, 27, 25, 29), (32, 33, 35, 34), (34, 35, 39, 38), (38, 39, 37, 36), (36, 37, 33, 32), (34, 38, 36, 32), (40, 41, 43, 42), (42, 43, 47, 46), (46, 47, 45, 44), (44, 45, 41, 40), (42, 46, 44, 40), (47, 43, 41, 45), (48, 49, 51, 50), (50, 51, 55, 54), (54, 55, 53, 52), (52, 53, 49, 48), (50, 54, 52, 48)])
_uv = me_dummy_pumparmature.uv_layers.new(name='UVMap')
_uv.uv.foreach_set('vector', [0.4526, 0.0, 0.4526, 0.1724, 0.4105, 0.1724, 0.4105, 0.0, 0.8211, 0.0, 0.8211, 0.1724, 0.4526, 0.1724, 0.4526, 0.0, 0.4105, 0.0, 0.4105, 0.1724, 0.04211, 0.1724, 0.04211, 0.0, 0.4105, 0.1724, 0.7789, 0.1724, 0.7789, 0.3103, 0.4105, 0.3103, 0.04211, 0.1724, 0.4105, 0.1724, 0.4105, 0.3103, 0.04211, 0.3103, 0.8211, 0.6207, 0.8211, 0.6897, 0.7263, 0.6897, 0.7263, 0.6207, 0.7263, 0.6207, 0.7263, 0.6897, 0.7053, 0.6897, 0.7053, 0.6207, 0.8211, 0.6207, 0.8211, 0.6897, 0.7263, 0.6897, 0.7263, 0.6207, 0.7263, 0.6207, 0.7263, 0.6897, 0.7053, 0.6897, 0.7053, 0.6207, 0.8211, 0.6207, 0.8211, 0.6897, 0.7263, 0.6897, 0.7263, 0.6207, 0.8211, 0.6207, 0.8211, 0.6897, 0.7263, 0.6897, 0.7263, 0.6207, 0.1684, 0.3103, 0.1684, 0.8276, 0.1158, 0.8276, 0.1158, 0.3103, 0.1158, 0.3103, 0.1158, 0.8276, 0.05263, 0.8276, 0.05263, 0.3103, 0.05263, 0.3103, 0.05263, 0.8276, 0.0, 0.8276, 0.0, 0.3103, 0.2316, 0.3103, 0.2316, 0.8276, 0.1684, 0.8276, 0.1684, 0.3103, 0.1158, 0.8276, 0.1158, 1.0, 0.05263, 1.0, 0.05263, 0.8276, 0.1789, 0.8276, 0.1789, 1.0, 0.1158, 1.0, 0.1158, 0.8276, 0.4, 0.7586, 0.4, 0.931, 0.3737, 0.931, 0.3737, 0.7586, 0.4, 0.931, 0.4, 0.7586, 0.5263, 0.7586, 0.5263, 0.931, 0.4, 0.7586, 0.4, 0.931, 0.3737, 0.931, 0.3737, 0.7586, 0.4, 0.931, 0.4, 0.7586, 0.5263, 0.7586, 0.5263, 0.931, 0.5053, 1.0, 0.3842, 1.0, 0.3842, 0.931, 0.5053, 0.931, 0.2526, 0.931, 0.3842, 0.931, 0.3842, 1.0, 0.2526, 1.0, 0.2947, 0.6897, 0.2947, 0.5172, 0.3158, 0.5172, 0.3158, 0.6897, 0.3158, 0.6897, 0.3158, 0.5172, 0.3579, 0.5172, 0.3579, 0.6897, 0.2947, 0.6897, 0.2947, 0.5172, 0.3158, 0.5172, 0.3158, 0.6897, 0.3158, 0.6897, 0.3158, 0.5172, 0.3579, 0.5172, 0.3579, 0.6897, 0.2526, 0.6897, 0.2947, 0.6897, 0.2947, 0.7586, 0.2526, 0.7586, 0.4, 0.7586, 0.4, 0.931, 0.3737, 0.931, 0.3737, 0.7586, 0.4, 0.931, 0.4, 0.7586, 0.5263, 0.7586, 0.5263, 0.931, 0.4, 0.7586, 0.4, 0.931, 0.3737, 0.931, 0.3737, 0.7586, 0.4, 0.931, 0.4, 0.7586, 0.5263, 0.7586, 0.5263, 0.931, 0.5053, 1.0, 0.3842, 1.0, 0.3842, 0.931, 0.5053, 0.931, 0.2526, 0.931, 0.3842, 0.931, 0.3842, 1.0, 0.2526, 1.0, 0.2947, 0.6897, 0.2947, 0.5172, 0.3158, 0.5172, 0.3158, 0.6897, 0.3158, 0.6897, 0.3158, 0.5172, 0.3579, 0.5172, 0.3579, 0.6897, 0.2947, 0.6897, 0.2947, 0.5172, 0.3158, 0.5172, 0.3158, 0.6897, 0.3158, 0.6897, 0.3158, 0.5172, 0.3579, 0.5172, 0.3579, 0.6897, 0.2526, 0.6897, 0.2947, 0.6897, 0.2947, 0.7586, 0.2526, 0.7586])
me_dummy_pumparmature.use_remesh_preserve_volume = False
me_dummy_pumparmature.use_remesh_preserve_attributes = False
me_dummy_pumparmature.use_mirror_vertex_groups = False
me_dummy_pumparmature.update()

# ---- objects
ob_mastermarker = bpy.data.objects.new('!MasterMarker', None)
ob_pumpjack_normal = bpy.data.objects.new('pumpjack_normal', me_pumpjack_normal)
ob_pumpjack_mirrored = bpy.data.objects.new('pumpjack_mirrored', me_pumpjack_mirrored)
ob_pumpjack_itemmockup = bpy.data.objects.new('pumpjack_itemmockup', me_pumpjack_itemmockup)
ob_dummy_pumparmature = bpy.data.objects.new('Dummy-PumpArmature', me_dummy_pumparmature)

# ---- transforms, parenting, visibility, modifiers, constraints
ob_mastermarker.location = (0.5, -0.5, 0.5)
ob_mastermarker.rotation_euler = (1.571, -0.0, 3.142)
ob_mastermarker.empty_display_type = 'ARROWS'
ob_mastermarker.empty_image_offset = (0.0, 0.0)
ob_mastermarker.hide_select = True
ob_mastermarker.lineart.crease_threshold = 0.0
ob_pumpjack_normal.location = (2.0, -6.0, 0.0)
ob_pumpjack_normal.lineart.crease_threshold = 0.0
ob_pumpjack_mirrored.location = (2.0, -6.0, 0.0)
ob_pumpjack_mirrored.lineart.crease_threshold = 0.0
ob_pumpjack_itemmockup.location = (2.0, -6.0, 0.0)
ob_pumpjack_itemmockup.lineart.crease_threshold = 0.0
ob_dummy_pumparmature.location = (0.5, -2.5, 3.0)
ob_dummy_pumparmature.hide_render = True
ob_dummy_pumparmature.lineart.crease_threshold = 0.0

# ---- collection membership
col_collection_1.objects.link(ob_mastermarker)
col_collection_1.objects.link(ob_pumpjack_normal)
col_collection_2.objects.link(ob_mastermarker)
col_collection_2.objects.link(ob_pumpjack_mirrored)
col_collection_3.objects.link(ob_pumpjack_itemmockup)
col_collection_11.objects.link(ob_dummy_pumparmature)

# ---- scene / render settings (as saved in the file)
scene.frame_start = 1; scene.frame_end = 250; scene.frame_set(4)
scene.render.engine = 'BLENDER_EEVEE_NEXT'
scene.render.image_settings.compression = 90
scene.render.resolution_x = 1280
scene.render.resolution_y = 720
scene.render.dither_intensity = 0.0
scene.cycles.use_denoising = False
scene.cycles.samples = 128
scene.cycles.sampling_pattern = 'TABULATED_SOBOL'
scene.cycles.use_adaptive_sampling = False
scene.cycles.use_light_tree = False
scene.cycles.blur_glossy = 0.0
scene.cycles.sample_clamp_indirect = 0.0
scene.view_settings.view_transform = 'Standard'
bpy.context.view_layer.update()

# ---- added for rendering (the .blend has no active camera and no usable light): camera, sun
cam_auto = bpy.data.cameras.new('AutoCamera')
cam_auto.lens = 50.0
cam_auto.sensor_width = 36.0
cam_auto.clip_end = 1000.0
ob_auto_camera = bpy.data.objects.new('AutoCamera', cam_auto)
scene.collection.objects.link(ob_auto_camera)
ob_auto_camera.location = (7.20713, -11.1423, 6.92821)
ob_auto_camera.rotation_euler = (1.09748, -7.21219e-08, 0.694738)
scene.camera = ob_auto_camera
light_auto_sun = bpy.data.lights.new('AutoSun', 'SUN')
light_auto_sun.energy = 3.0
light_auto_sun.angle = 0.0523599
ob_auto_sun = bpy.data.objects.new('AutoSun', light_auto_sun)
scene.collection.objects.link(ob_auto_sun)
ob_auto_sun.rotation_euler = (0.872665, 0.174533, 0.523599)
bpy.context.view_layer.update()
